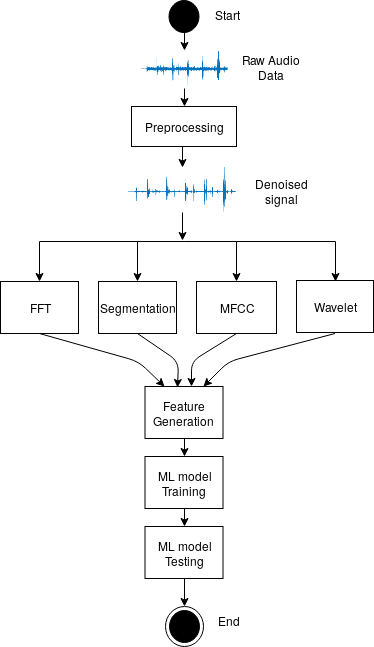

The diagram above was exported from draw.io. Its source (the exported page's mxGraphModel, read from the mxfile embedded in the PNG):
<mxGraphModel dx="798" dy="434" grid="1" gridSize="10" guides="1" tooltips="1" connect="1" arrows="1" fold="1" page="1" pageScale="1" pageWidth="850" pageHeight="1100" math="0" shadow="0">
  <root>
    <mxCell id="0" />
    <mxCell id="1" parent="0" />
    <mxCell id="fzPhpiARodH-6tzRX2cI-33" style="edgeStyle=orthogonalEdgeStyle;rounded=0;orthogonalLoop=1;jettySize=auto;html=1;exitX=0.5;exitY=1;exitDx=0;exitDy=0;entryX=0.5;entryY=0;entryDx=0;entryDy=0;endArrow=classic;endFill=1;" edge="1" parent="1" source="fzPhpiARodH-6tzRX2cI-1" target="fzPhpiARodH-6tzRX2cI-32">
      <mxGeometry relative="1" as="geometry" />
    </mxCell>
    <mxCell id="fzPhpiARodH-6tzRX2cI-1" value="" style="ellipse;whiteSpace=wrap;html=1;fillColor=#000000;" vertex="1" parent="1">
      <mxGeometry x="450.5" y="60" width="30" height="32" as="geometry" />
    </mxCell>
    <mxCell id="fzPhpiARodH-6tzRX2cI-2" value="&lt;div align=&quot;center&quot;&gt;Raw Audio&lt;/div&gt;&lt;div align=&quot;center&quot;&gt;Data&lt;br&gt;&lt;/div&gt;" style="text;html=1;resizable=0;points=[];autosize=1;align=center;verticalAlign=top;spacingTop=-4;" vertex="1" parent="1">
      <mxGeometry x="518" y="110" width="70" height="30" as="geometry" />
    </mxCell>
    <mxCell id="fzPhpiARodH-6tzRX2cI-18" style="edgeStyle=orthogonalEdgeStyle;rounded=0;orthogonalLoop=1;jettySize=auto;html=1;exitX=0.5;exitY=1;exitDx=0;exitDy=0;entryX=0.5;entryY=0;entryDx=0;entryDy=0;" edge="1" parent="1" target="fzPhpiARodH-6tzRX2cI-8">
      <mxGeometry relative="1" as="geometry">
        <mxPoint x="466" y="301" as="sourcePoint" />
      </mxGeometry>
    </mxCell>
    <mxCell id="fzPhpiARodH-6tzRX2cI-19" style="edgeStyle=orthogonalEdgeStyle;rounded=0;orthogonalLoop=1;jettySize=auto;html=1;exitX=0.5;exitY=1;exitDx=0;exitDy=0;entryX=0.5;entryY=0;entryDx=0;entryDy=0;" edge="1" parent="1" target="fzPhpiARodH-6tzRX2cI-5">
      <mxGeometry relative="1" as="geometry">
        <mxPoint x="466" y="301" as="sourcePoint" />
      </mxGeometry>
    </mxCell>
    <mxCell id="fzPhpiARodH-6tzRX2cI-20" style="edgeStyle=orthogonalEdgeStyle;rounded=0;orthogonalLoop=1;jettySize=auto;html=1;exitX=0.5;exitY=1;exitDx=0;exitDy=0;entryX=0.5;entryY=0;entryDx=0;entryDy=0;" edge="1" parent="1" target="fzPhpiARodH-6tzRX2cI-6">
      <mxGeometry relative="1" as="geometry">
        <mxPoint x="466" y="301" as="sourcePoint" />
      </mxGeometry>
    </mxCell>
    <mxCell id="fzPhpiARodH-6tzRX2cI-22" style="edgeStyle=orthogonalEdgeStyle;rounded=0;orthogonalLoop=1;jettySize=auto;html=1;exitX=0.5;exitY=1;exitDx=0;exitDy=0;entryX=0.5;entryY=0;entryDx=0;entryDy=0;" edge="1" parent="1">
      <mxGeometry relative="1" as="geometry">
        <mxPoint x="466" y="301" as="sourcePoint" />
        <mxPoint x="617" y="341" as="targetPoint" />
      </mxGeometry>
    </mxCell>
    <mxCell id="fzPhpiARodH-6tzRX2cI-36" style="edgeStyle=orthogonalEdgeStyle;rounded=0;orthogonalLoop=1;jettySize=auto;html=1;exitX=0.5;exitY=1;exitDx=0;exitDy=0;entryX=0.5;entryY=0;entryDx=0;entryDy=0;endArrow=classic;endFill=1;" edge="1" parent="1" source="fzPhpiARodH-6tzRX2cI-3" target="fzPhpiARodH-6tzRX2cI-35">
      <mxGeometry relative="1" as="geometry" />
    </mxCell>
    <mxCell id="fzPhpiARodH-6tzRX2cI-3" value="Preprocessing" style="rounded=0;whiteSpace=wrap;html=1;strokeWidth=1;perimeterSpacing=0;comic=0;glass=0;shadow=0;" vertex="1" parent="1">
      <mxGeometry x="413" y="166" width="105" height="40" as="geometry" />
    </mxCell>
    <mxCell id="fzPhpiARodH-6tzRX2cI-5" value="&lt;div&gt;Segmentation&lt;/div&gt;" style="rounded=0;whiteSpace=wrap;html=1;strokeWidth=1;perimeterSpacing=0;comic=0;glass=0;shadow=0;" vertex="1" parent="1">
      <mxGeometry x="380" y="341" width="78" height="52" as="geometry" />
    </mxCell>
    <mxCell id="fzPhpiARodH-6tzRX2cI-6" value="MFCC" style="rounded=0;whiteSpace=wrap;html=1;strokeWidth=1;perimeterSpacing=0;comic=0;glass=0;shadow=0;" vertex="1" parent="1">
      <mxGeometry x="478" y="341" width="80" height="52" as="geometry" />
    </mxCell>
    <mxCell id="fzPhpiARodH-6tzRX2cI-7" value="Wavelet" style="rounded=0;whiteSpace=wrap;html=1;strokeWidth=1;perimeterSpacing=0;comic=0;glass=0;shadow=0;" vertex="1" parent="1">
      <mxGeometry x="578" y="340" width="77" height="52" as="geometry" />
    </mxCell>
    <mxCell id="fzPhpiARodH-6tzRX2cI-8" value="FFT" style="rounded=0;whiteSpace=wrap;html=1;strokeWidth=1;perimeterSpacing=0;comic=0;glass=0;shadow=0;" vertex="1" parent="1">
      <mxGeometry x="282" y="341" width="78" height="52" as="geometry" />
    </mxCell>
    <mxCell id="fzPhpiARodH-6tzRX2cI-13" style="edgeStyle=orthogonalEdgeStyle;rounded=0;orthogonalLoop=1;jettySize=auto;html=1;exitX=0.5;exitY=1;exitDx=0;exitDy=0;entryX=0.5;entryY=0;entryDx=0;entryDy=0;" edge="1" parent="1" source="fzPhpiARodH-6tzRX2cI-9" target="fzPhpiARodH-6tzRX2cI-10">
      <mxGeometry relative="1" as="geometry" />
    </mxCell>
    <mxCell id="fzPhpiARodH-6tzRX2cI-9" value="&lt;div&gt;Feature&lt;/div&gt;&lt;div&gt;Generation&lt;br&gt;&lt;/div&gt;" style="rounded=0;whiteSpace=wrap;html=1;strokeWidth=1;perimeterSpacing=0;comic=0;glass=0;shadow=0;" vertex="1" parent="1">
      <mxGeometry x="426.5" y="446" width="78" height="52" as="geometry" />
    </mxCell>
    <mxCell id="fzPhpiARodH-6tzRX2cI-14" style="edgeStyle=orthogonalEdgeStyle;rounded=0;orthogonalLoop=1;jettySize=auto;html=1;exitX=0.5;exitY=1;exitDx=0;exitDy=0;entryX=0.5;entryY=0;entryDx=0;entryDy=0;" edge="1" parent="1" source="fzPhpiARodH-6tzRX2cI-10" target="fzPhpiARodH-6tzRX2cI-11">
      <mxGeometry relative="1" as="geometry" />
    </mxCell>
    <mxCell id="fzPhpiARodH-6tzRX2cI-10" value="&lt;div&gt;ML model&lt;/div&gt;&lt;div&gt;Training&lt;br&gt;&lt;/div&gt;" style="rounded=0;whiteSpace=wrap;html=1;strokeWidth=1;perimeterSpacing=0;comic=0;glass=0;shadow=0;" vertex="1" parent="1">
      <mxGeometry x="426.5" y="516" width="78" height="52" as="geometry" />
    </mxCell>
    <mxCell id="fzPhpiARodH-6tzRX2cI-16" style="edgeStyle=orthogonalEdgeStyle;rounded=0;orthogonalLoop=1;jettySize=auto;html=1;exitX=0.5;exitY=1;exitDx=0;exitDy=0;entryX=0.5;entryY=0;entryDx=0;entryDy=0;" edge="1" parent="1" source="fzPhpiARodH-6tzRX2cI-11" target="fzPhpiARodH-6tzRX2cI-15">
      <mxGeometry relative="1" as="geometry" />
    </mxCell>
    <mxCell id="fzPhpiARodH-6tzRX2cI-11" value="&lt;div&gt;ML model&lt;/div&gt;&lt;div&gt;Testing&lt;/div&gt;" style="rounded=0;whiteSpace=wrap;html=1;strokeWidth=1;perimeterSpacing=0;comic=0;glass=0;shadow=0;" vertex="1" parent="1">
      <mxGeometry x="426.5" y="586" width="78" height="52" as="geometry" />
    </mxCell>
    <mxCell id="fzPhpiARodH-6tzRX2cI-15" value="" style="ellipse;html=1;shape=endState;fillColor=#000000;strokeColor=#000000;rounded=0;shadow=0;glass=0;comic=0;" vertex="1" parent="1">
      <mxGeometry x="447" y="666" width="38" height="40" as="geometry" />
    </mxCell>
    <mxCell id="fzPhpiARodH-6tzRX2cI-25" value="End" style="text;html=1;resizable=0;points=[];autosize=1;align=left;verticalAlign=top;spacingTop=-4;" vertex="1" parent="1">
      <mxGeometry x="498" y="671" width="40" height="20" as="geometry" />
    </mxCell>
    <mxCell id="fzPhpiARodH-6tzRX2cI-26" value="" style="endArrow=classic;html=1;exitX=0.5;exitY=1;exitDx=0;exitDy=0;entryX=0.25;entryY=0;entryDx=0;entryDy=0;" edge="1" parent="1" source="fzPhpiARodH-6tzRX2cI-8" target="fzPhpiARodH-6tzRX2cI-9">
      <mxGeometry width="50" height="50" relative="1" as="geometry">
        <mxPoint x="280" y="761" as="sourcePoint" />
        <mxPoint x="330" y="711" as="targetPoint" />
        <Array as="points">
          <mxPoint x="420" y="421" />
        </Array>
      </mxGeometry>
    </mxCell>
    <mxCell id="fzPhpiARodH-6tzRX2cI-27" value="" style="endArrow=classic;html=1;exitX=0.5;exitY=1;exitDx=0;exitDy=0;entryX=0.75;entryY=0;entryDx=0;entryDy=0;" edge="1" parent="1" target="fzPhpiARodH-6tzRX2cI-9">
      <mxGeometry width="50" height="50" relative="1" as="geometry">
        <mxPoint x="616.5" y="393" as="sourcePoint" />
        <mxPoint x="641.5" y="421" as="targetPoint" />
        <Array as="points">
          <mxPoint x="510" y="421" />
        </Array>
      </mxGeometry>
    </mxCell>
    <mxCell id="fzPhpiARodH-6tzRX2cI-29" value="" style="endArrow=classic;html=1;exitX=0.5;exitY=1;exitDx=0;exitDy=0;endFill=1;entryX=0.596;entryY=0;entryDx=0;entryDy=0;entryPerimeter=0;" edge="1" parent="1" source="fzPhpiARodH-6tzRX2cI-6" target="fzPhpiARodH-6tzRX2cI-9">
      <mxGeometry width="50" height="50" relative="1" as="geometry">
        <mxPoint x="280" y="781" as="sourcePoint" />
        <mxPoint x="470" y="441" as="targetPoint" />
        <Array as="points">
          <mxPoint x="473" y="421" />
        </Array>
      </mxGeometry>
    </mxCell>
    <mxCell id="fzPhpiARodH-6tzRX2cI-30" value="" style="endArrow=classic;html=1;exitX=0.5;exitY=1;exitDx=0;exitDy=0;entryX=0.417;entryY=0.019;entryDx=0;entryDy=0;entryPerimeter=0;" edge="1" parent="1" source="fzPhpiARodH-6tzRX2cI-5" target="fzPhpiARodH-6tzRX2cI-9">
      <mxGeometry width="50" height="50" relative="1" as="geometry">
        <mxPoint x="528" y="403" as="sourcePoint" />
        <mxPoint x="460" y="441" as="targetPoint" />
        <Array as="points">
          <mxPoint x="460" y="421" />
        </Array>
      </mxGeometry>
    </mxCell>
    <mxCell id="fzPhpiARodH-6tzRX2cI-34" style="edgeStyle=orthogonalEdgeStyle;rounded=0;orthogonalLoop=1;jettySize=auto;html=1;exitX=0.5;exitY=1;exitDx=0;exitDy=0;entryX=0.5;entryY=0;entryDx=0;entryDy=0;endArrow=classic;endFill=1;" edge="1" parent="1" source="fzPhpiARodH-6tzRX2cI-32" target="fzPhpiARodH-6tzRX2cI-3">
      <mxGeometry relative="1" as="geometry" />
    </mxCell>
    <mxCell id="fzPhpiARodH-6tzRX2cI-32" value="" style="shape=image;verticalLabelPosition=bottom;labelBackgroundColor=#ffffff;verticalAlign=top;aspect=fixed;imageAspect=0;image=data:image/png,(base64 omitted: 10080 chars);" vertex="1" parent="1">
      <mxGeometry x="422.5" y="110" width="87" height="38" as="geometry" />
    </mxCell>
    <mxCell id="fzPhpiARodH-6tzRX2cI-37" style="edgeStyle=orthogonalEdgeStyle;rounded=0;orthogonalLoop=1;jettySize=auto;html=1;exitX=0.5;exitY=1;exitDx=0;exitDy=0;endArrow=classic;endFill=1;" edge="1" parent="1" source="fzPhpiARodH-6tzRX2cI-35">
      <mxGeometry relative="1" as="geometry">
        <mxPoint x="464" y="300" as="targetPoint" />
      </mxGeometry>
    </mxCell>
    <mxCell id="fzPhpiARodH-6tzRX2cI-35" value="" style="shape=image;verticalLabelPosition=bottom;labelBackgroundColor=#ffffff;verticalAlign=top;aspect=fixed;imageAspect=0;image=data:image/png,(base64 omitted: 8552 chars);" vertex="1" parent="1">
      <mxGeometry x="410" y="226.5" width="108" height="45" as="geometry" />
    </mxCell>
    <mxCell id="fzPhpiARodH-6tzRX2cI-38" value="&lt;div&gt;Denoised&lt;/div&gt;&lt;div&gt;signal&lt;br&gt;&lt;/div&gt;" style="text;html=1;resizable=0;points=[];autosize=1;align=center;verticalAlign=top;spacingTop=-4;" vertex="1" parent="1">
      <mxGeometry x="528" y="234" width="70" height="30" as="geometry" />
    </mxCell>
    <mxCell id="fzPhpiARodH-6tzRX2cI-39" value="Start" style="text;html=1;resizable=0;points=[];autosize=1;align=center;verticalAlign=top;spacingTop=-4;" vertex="1" parent="1">
      <mxGeometry x="489.5" y="65" width="40" height="20" as="geometry" />
    </mxCell>
  </root>
</mxGraphModel>